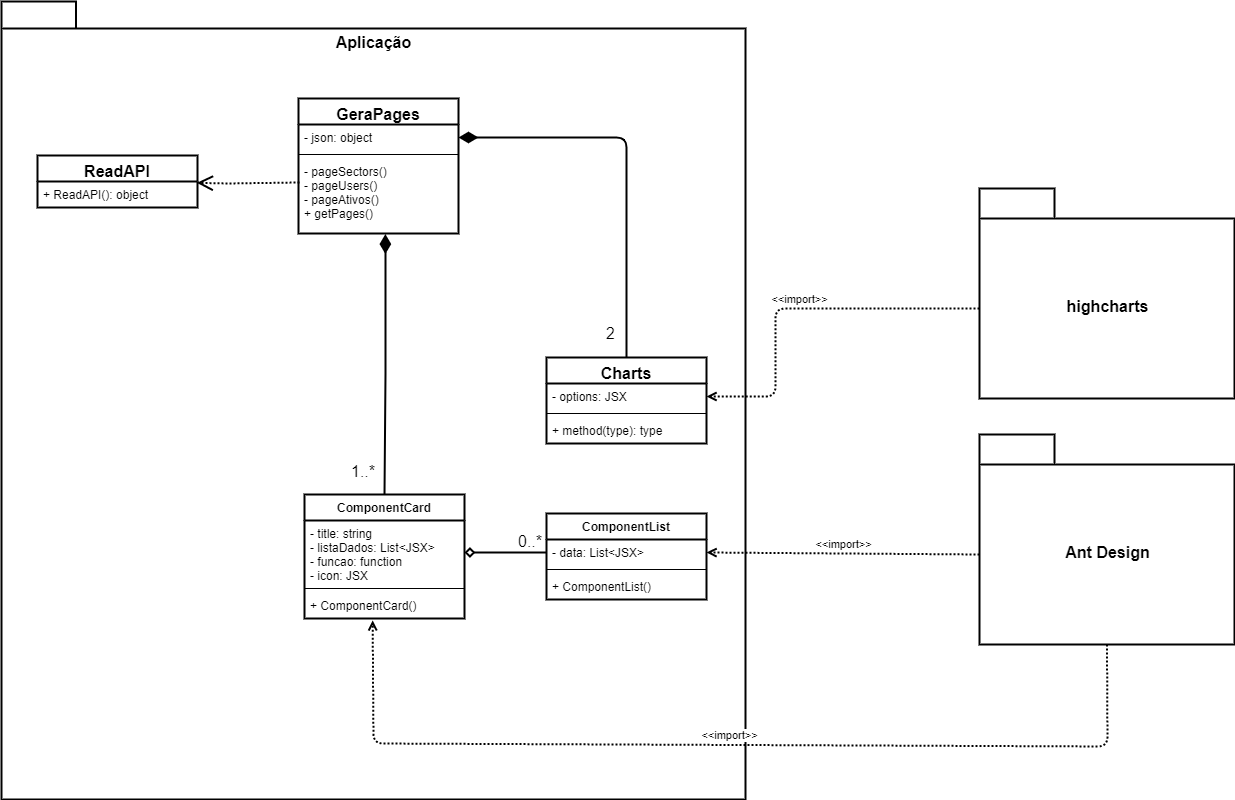

The diagram above was exported from draw.io. Its source (the exported page's mxGraphModel, read from the mxfile embedded in the PNG):
<mxGraphModel dx="2076" dy="1056" grid="1" gridSize="3" guides="1" tooltips="1" connect="1" arrows="1" fold="1" page="1" pageScale="1" pageWidth="1654" pageHeight="1169" math="0" shadow="0">
  <root>
    <mxCell id="WIyWlLk6GJQsqaUBKTNV-0" />
    <mxCell id="WIyWlLk6GJQsqaUBKTNV-1" parent="WIyWlLk6GJQsqaUBKTNV-0" />
    <mxCell id="Mt1S0DDqKoUseWmCAn7N-12" value="Aplicação" style="shape=folder;fontStyle=1;spacingTop=25;tabWidth=33;tabHeight=27;tabPosition=left;html=1;strokeWidth=2;align=center;verticalAlign=top;fontSize=16;spacingBottom=0;" vertex="1" parent="WIyWlLk6GJQsqaUBKTNV-1">
      <mxGeometry x="240" y="150" width="744" height="798" as="geometry" />
    </mxCell>
    <mxCell id="4B0207djP9WBdeo3e_u4-11" value="ComponentCard" style="swimlane;fontStyle=1;align=center;verticalAlign=top;childLayout=stackLayout;horizontal=1;startSize=26;horizontalStack=0;resizeParent=1;resizeParentMax=0;resizeLast=0;collapsible=1;marginBottom=0;strokeWidth=2;" parent="WIyWlLk6GJQsqaUBKTNV-1" vertex="1">
      <mxGeometry x="543" y="643" width="160" height="124" as="geometry" />
    </mxCell>
    <mxCell id="4B0207djP9WBdeo3e_u4-12" value="- title: string&#10;- listaDados: List&lt;JSX&gt;&#10;- funcao: function&#10;- icon: JSX" style="text;strokeColor=none;fillColor=none;align=left;verticalAlign=top;spacingLeft=4;spacingRight=4;overflow=hidden;rotatable=0;points=[[0,0.5],[1,0.5]];portConstraint=eastwest;" parent="4B0207djP9WBdeo3e_u4-11" vertex="1">
      <mxGeometry y="26" width="160" height="64" as="geometry" />
    </mxCell>
    <mxCell id="4B0207djP9WBdeo3e_u4-13" value="" style="line;strokeWidth=1;fillColor=none;align=left;verticalAlign=middle;spacingTop=-1;spacingLeft=3;spacingRight=3;rotatable=0;labelPosition=right;points=[];portConstraint=eastwest;" parent="4B0207djP9WBdeo3e_u4-11" vertex="1">
      <mxGeometry y="90" width="160" height="8" as="geometry" />
    </mxCell>
    <mxCell id="4B0207djP9WBdeo3e_u4-14" value="+ ComponentCard()" style="text;strokeColor=none;fillColor=none;align=left;verticalAlign=top;spacingLeft=4;spacingRight=4;overflow=hidden;rotatable=0;points=[[0,0.5],[1,0.5]];portConstraint=eastwest;" parent="4B0207djP9WBdeo3e_u4-11" vertex="1">
      <mxGeometry y="98" width="160" height="26" as="geometry" />
    </mxCell>
    <mxCell id="4B0207djP9WBdeo3e_u4-33" value="ComponentList" style="swimlane;fontStyle=1;align=center;verticalAlign=top;childLayout=stackLayout;horizontal=1;startSize=26;horizontalStack=0;resizeParent=1;resizeParentMax=0;resizeLast=0;collapsible=1;marginBottom=0;strokeWidth=2;" parent="WIyWlLk6GJQsqaUBKTNV-1" vertex="1">
      <mxGeometry x="785" y="662" width="160" height="86" as="geometry" />
    </mxCell>
    <mxCell id="4B0207djP9WBdeo3e_u4-34" value="- data: List&lt;JSX&gt;" style="text;strokeColor=none;fillColor=none;align=left;verticalAlign=top;spacingLeft=4;spacingRight=4;overflow=hidden;rotatable=0;points=[[0,0.5],[1,0.5]];portConstraint=eastwest;" parent="4B0207djP9WBdeo3e_u4-33" vertex="1">
      <mxGeometry y="26" width="160" height="26" as="geometry" />
    </mxCell>
    <mxCell id="4B0207djP9WBdeo3e_u4-35" value="" style="line;strokeWidth=1;fillColor=none;align=left;verticalAlign=middle;spacingTop=-1;spacingLeft=3;spacingRight=3;rotatable=0;labelPosition=right;points=[];portConstraint=eastwest;" parent="4B0207djP9WBdeo3e_u4-33" vertex="1">
      <mxGeometry y="52" width="160" height="8" as="geometry" />
    </mxCell>
    <mxCell id="4B0207djP9WBdeo3e_u4-36" value="+ ComponentList()" style="text;strokeColor=none;fillColor=none;align=left;verticalAlign=top;spacingLeft=4;spacingRight=4;overflow=hidden;rotatable=0;points=[[0,0.5],[1,0.5]];portConstraint=eastwest;" parent="4B0207djP9WBdeo3e_u4-33" vertex="1">
      <mxGeometry y="60" width="160" height="26" as="geometry" />
    </mxCell>
    <mxCell id="4B0207djP9WBdeo3e_u4-37" value="" style="edgeStyle=elbowEdgeStyle;rounded=0;orthogonalLoop=1;jettySize=auto;html=1;startArrow=none;startFill=0;endArrow=diamond;endFill=0;strokeWidth=2;entryX=1;entryY=0.5;entryDx=0;entryDy=0;" parent="WIyWlLk6GJQsqaUBKTNV-1" source="4B0207djP9WBdeo3e_u4-34" target="4B0207djP9WBdeo3e_u4-12" edge="1">
      <mxGeometry relative="1" as="geometry" />
    </mxCell>
    <mxCell id="Mt1S0DDqKoUseWmCAn7N-8" value="0..*" style="text;align=center;fontStyle=0;verticalAlign=middle;spacingLeft=3;spacingRight=3;strokeColor=none;rotatable=0;points=[[0,0.5],[1,0.5]];portConstraint=eastwest;fontSize=16;" vertex="1" parent="WIyWlLk6GJQsqaUBKTNV-1">
      <mxGeometry x="729" y="676" width="80" height="26" as="geometry" />
    </mxCell>
    <mxCell id="Mt1S0DDqKoUseWmCAn7N-14" value="Ant Design" style="shape=folder;fontStyle=1;spacingTop=25;tabWidth=75;tabHeight=30;tabPosition=left;html=1;strokeWidth=2;align=center;verticalAlign=middle;fontSize=16;spacingBottom=0;" vertex="1" parent="WIyWlLk6GJQsqaUBKTNV-1">
      <mxGeometry x="1218" y="583" width="255" height="210" as="geometry" />
    </mxCell>
    <mxCell id="Mt1S0DDqKoUseWmCAn7N-37" value="highcharts" style="shape=folder;fontStyle=1;spacingTop=25;tabWidth=75;tabHeight=30;tabPosition=left;html=1;strokeWidth=2;align=center;verticalAlign=middle;fontSize=16;spacingBottom=0;" vertex="1" parent="WIyWlLk6GJQsqaUBKTNV-1">
      <mxGeometry x="1218" y="337" width="255" height="210" as="geometry" />
    </mxCell>
    <mxCell id="YoG_FnO7AeyapZSpK85B-0" value="&amp;lt;&amp;lt;import&amp;gt;&amp;gt;" style="html=1;verticalAlign=bottom;endArrow=open;strokeWidth=2;endFill=0;entryX=1;entryY=0.5;entryDx=0;entryDy=0;dashed=1;dashPattern=1 1;exitX=0;exitY=0;exitDx=0;exitDy=120;exitPerimeter=0;" edge="1" parent="WIyWlLk6GJQsqaUBKTNV-1" source="Mt1S0DDqKoUseWmCAn7N-14" target="4B0207djP9WBdeo3e_u4-34">
      <mxGeometry width="80" relative="1" as="geometry">
        <mxPoint x="1146" y="704.66" as="sourcePoint" />
        <mxPoint x="1026" y="704.66" as="targetPoint" />
      </mxGeometry>
    </mxCell>
    <mxCell id="YoG_FnO7AeyapZSpK85B-1" value="&amp;lt;&amp;lt;import&amp;gt;&amp;gt;" style="html=1;verticalAlign=bottom;endArrow=open;strokeWidth=2;endFill=0;entryX=0.426;entryY=1.071;entryDx=0;entryDy=0;dashed=1;dashPattern=1 1;exitX=0.5;exitY=1;exitDx=0;exitDy=0;exitPerimeter=0;entryPerimeter=0;" edge="1" parent="WIyWlLk6GJQsqaUBKTNV-1" source="Mt1S0DDqKoUseWmCAn7N-14" target="4B0207djP9WBdeo3e_u4-14">
      <mxGeometry width="80" relative="1" as="geometry">
        <mxPoint x="1350" y="817" as="sourcePoint" />
        <mxPoint x="969" y="952" as="targetPoint" />
        <Array as="points">
          <mxPoint x="1346" y="895" />
          <mxPoint x="612" y="892" />
        </Array>
      </mxGeometry>
    </mxCell>
    <mxCell id="YoG_FnO7AeyapZSpK85B-2" value="Charts" style="swimlane;fontStyle=1;align=center;verticalAlign=top;childLayout=stackLayout;horizontal=1;startSize=26;horizontalStack=0;resizeParent=1;resizeParentMax=0;resizeLast=0;collapsible=1;marginBottom=0;fontSize=16;strokeWidth=2;" vertex="1" parent="WIyWlLk6GJQsqaUBKTNV-1">
      <mxGeometry x="785" y="506" width="160" height="86" as="geometry" />
    </mxCell>
    <mxCell id="YoG_FnO7AeyapZSpK85B-3" value="- options: JSX" style="text;strokeColor=none;fillColor=none;align=left;verticalAlign=top;spacingLeft=4;spacingRight=4;overflow=hidden;rotatable=0;points=[[0,0.5],[1,0.5]];portConstraint=eastwest;" vertex="1" parent="YoG_FnO7AeyapZSpK85B-2">
      <mxGeometry y="26" width="160" height="26" as="geometry" />
    </mxCell>
    <mxCell id="YoG_FnO7AeyapZSpK85B-4" value="" style="line;strokeWidth=1;fillColor=none;align=left;verticalAlign=middle;spacingTop=-1;spacingLeft=3;spacingRight=3;rotatable=0;labelPosition=right;points=[];portConstraint=eastwest;" vertex="1" parent="YoG_FnO7AeyapZSpK85B-2">
      <mxGeometry y="52" width="160" height="8" as="geometry" />
    </mxCell>
    <mxCell id="YoG_FnO7AeyapZSpK85B-5" value="+ method(type): type" style="text;strokeColor=none;fillColor=none;align=left;verticalAlign=top;spacingLeft=4;spacingRight=4;overflow=hidden;rotatable=0;points=[[0,0.5],[1,0.5]];portConstraint=eastwest;" vertex="1" parent="YoG_FnO7AeyapZSpK85B-2">
      <mxGeometry y="60" width="160" height="26" as="geometry" />
    </mxCell>
    <mxCell id="YoG_FnO7AeyapZSpK85B-6" value="&amp;lt;&amp;lt;import&amp;gt;&amp;gt;" style="html=1;verticalAlign=bottom;endArrow=open;strokeWidth=2;endFill=0;entryX=1;entryY=0.5;entryDx=0;entryDy=0;dashed=1;dashPattern=1 1;exitX=0;exitY=0;exitDx=0;exitDy=120;exitPerimeter=0;" edge="1" parent="WIyWlLk6GJQsqaUBKTNV-1" source="Mt1S0DDqKoUseWmCAn7N-37" target="YoG_FnO7AeyapZSpK85B-3">
      <mxGeometry width="80" relative="1" as="geometry">
        <mxPoint x="1194" y="438" as="sourcePoint" />
        <mxPoint x="921" y="436" as="targetPoint" />
        <Array as="points">
          <mxPoint x="1014" y="457" />
          <mxPoint x="1014" y="545" />
        </Array>
      </mxGeometry>
    </mxCell>
    <mxCell id="YoG_FnO7AeyapZSpK85B-7" value="GeraPages" style="swimlane;fontStyle=1;align=center;verticalAlign=top;childLayout=stackLayout;horizontal=1;startSize=26;horizontalStack=0;resizeParent=1;resizeParentMax=0;resizeLast=0;collapsible=1;marginBottom=0;fontSize=16;strokeWidth=2;" vertex="1" parent="WIyWlLk6GJQsqaUBKTNV-1">
      <mxGeometry x="537" y="247" width="160" height="135" as="geometry" />
    </mxCell>
    <mxCell id="YoG_FnO7AeyapZSpK85B-8" value="- json: object" style="text;strokeColor=none;fillColor=none;align=left;verticalAlign=top;spacingLeft=4;spacingRight=4;overflow=hidden;rotatable=0;points=[[0,0.5],[1,0.5]];portConstraint=eastwest;" vertex="1" parent="YoG_FnO7AeyapZSpK85B-7">
      <mxGeometry y="26" width="160" height="26" as="geometry" />
    </mxCell>
    <mxCell id="YoG_FnO7AeyapZSpK85B-9" value="" style="line;strokeWidth=1;fillColor=none;align=left;verticalAlign=middle;spacingTop=-1;spacingLeft=3;spacingRight=3;rotatable=0;labelPosition=right;points=[];portConstraint=eastwest;" vertex="1" parent="YoG_FnO7AeyapZSpK85B-7">
      <mxGeometry y="52" width="160" height="8" as="geometry" />
    </mxCell>
    <mxCell id="YoG_FnO7AeyapZSpK85B-10" value="- pageSectors()&#10;- pageUsers()&#10;- pageAtivos()&#10;+ getPages()" style="text;strokeColor=none;fillColor=none;align=left;verticalAlign=top;spacingLeft=4;spacingRight=4;overflow=hidden;rotatable=0;points=[[0,0.5],[1,0.5]];portConstraint=eastwest;" vertex="1" parent="YoG_FnO7AeyapZSpK85B-7">
      <mxGeometry y="60" width="160" height="75" as="geometry" />
    </mxCell>
    <mxCell id="YoG_FnO7AeyapZSpK85B-13" value="1..*" style="endArrow=none;html=1;endSize=12;startArrow=diamondThin;startSize=14;startFill=1;edgeStyle=orthogonalEdgeStyle;align=left;verticalAlign=bottom;fontSize=16;strokeWidth=2;entryX=0.5;entryY=0;entryDx=0;entryDy=0;endFill=0;exitX=0.543;exitY=1.008;exitDx=0;exitDy=0;exitPerimeter=0;" edge="1" parent="WIyWlLk6GJQsqaUBKTNV-1" source="YoG_FnO7AeyapZSpK85B-10" target="4B0207djP9WBdeo3e_u4-11">
      <mxGeometry x="0.9189" y="-35" relative="1" as="geometry">
        <mxPoint x="612" y="490" as="sourcePoint" />
        <mxPoint x="826" y="517" as="targetPoint" />
        <mxPoint as="offset" />
      </mxGeometry>
    </mxCell>
    <mxCell id="YoG_FnO7AeyapZSpK85B-14" value="2" style="endArrow=none;html=1;endSize=12;startArrow=diamondThin;startSize=14;startFill=1;edgeStyle=orthogonalEdgeStyle;align=left;verticalAlign=bottom;fontSize=16;strokeWidth=2;entryX=0.5;entryY=0;entryDx=0;entryDy=0;endFill=0;exitX=1;exitY=0.5;exitDx=0;exitDy=0;" edge="1" parent="WIyWlLk6GJQsqaUBKTNV-1" source="YoG_FnO7AeyapZSpK85B-8" target="YoG_FnO7AeyapZSpK85B-2">
      <mxGeometry x="0.9342" y="-22" relative="1" as="geometry">
        <mxPoint x="822" y="226" as="sourcePoint" />
        <mxPoint x="822" y="448" as="targetPoint" />
        <mxPoint as="offset" />
      </mxGeometry>
    </mxCell>
    <mxCell id="YoG_FnO7AeyapZSpK85B-19" value="ReadAPI" style="swimlane;fontStyle=1;align=center;verticalAlign=top;childLayout=stackLayout;horizontal=1;startSize=26;horizontalStack=0;resizeParent=1;resizeParentMax=0;resizeLast=0;collapsible=1;marginBottom=0;fontSize=16;strokeWidth=2;" vertex="1" parent="WIyWlLk6GJQsqaUBKTNV-1">
      <mxGeometry x="276" y="304" width="160" height="52" as="geometry" />
    </mxCell>
    <mxCell id="YoG_FnO7AeyapZSpK85B-22" value="+ ReadAPI(): object" style="text;strokeColor=none;fillColor=none;align=left;verticalAlign=top;spacingLeft=4;spacingRight=4;overflow=hidden;rotatable=0;points=[[0,0.5],[1,0.5]];portConstraint=eastwest;" vertex="1" parent="YoG_FnO7AeyapZSpK85B-19">
      <mxGeometry y="26" width="160" height="26" as="geometry" />
    </mxCell>
    <mxCell id="YoG_FnO7AeyapZSpK85B-24" value="" style="endArrow=open;html=1;endSize=12;startArrow=none;startSize=14;startFill=0;edgeStyle=orthogonalEdgeStyle;align=left;verticalAlign=bottom;fontSize=16;strokeWidth=2;endFill=0;entryX=0.996;entryY=0.051;entryDx=0;entryDy=0;entryPerimeter=0;dashed=1;dashPattern=1 1;" edge="1" parent="WIyWlLk6GJQsqaUBKTNV-1" target="YoG_FnO7AeyapZSpK85B-22">
      <mxGeometry x="0.8812" y="-6" relative="1" as="geometry">
        <mxPoint x="538" y="331" as="sourcePoint" />
        <mxPoint x="394" y="333" as="targetPoint" />
        <Array as="points">
          <mxPoint x="465" y="332" />
          <mxPoint x="395" y="331" />
        </Array>
        <mxPoint as="offset" />
      </mxGeometry>
    </mxCell>
  </root>
</mxGraphModel>